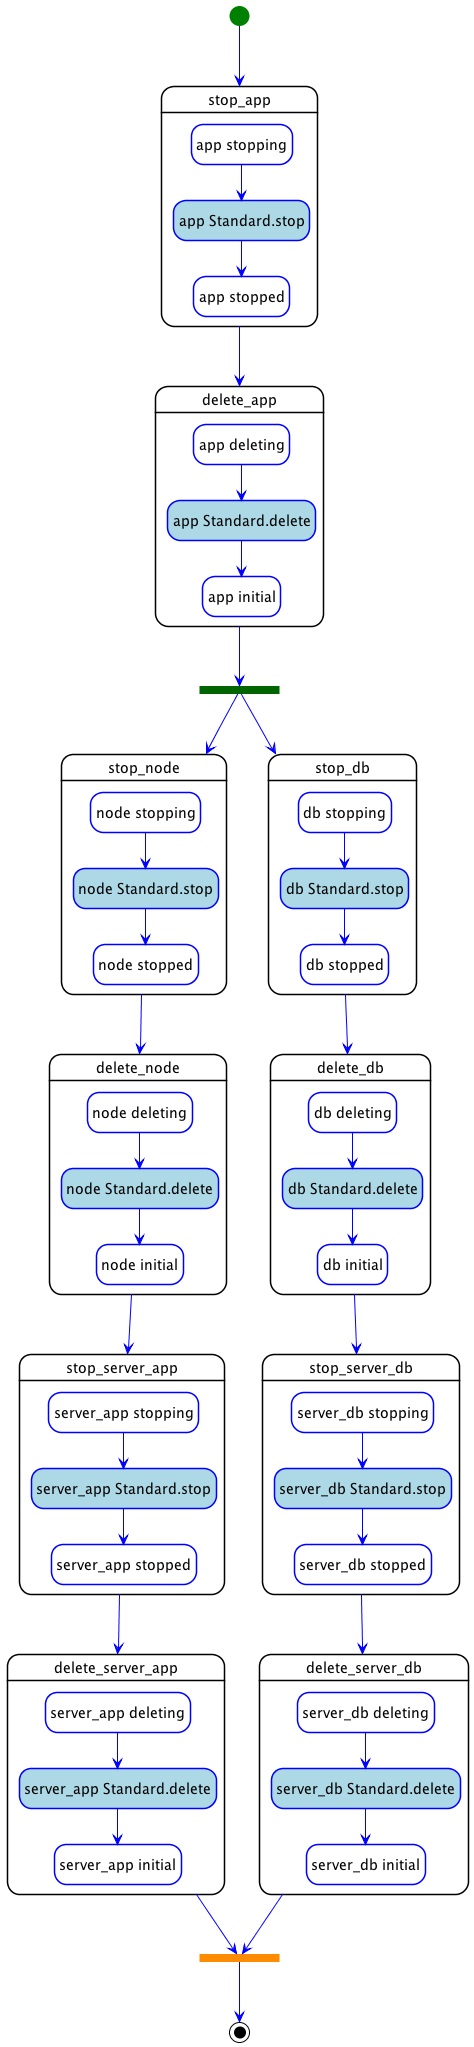

The diagram above was rendered by PlantUML. Its source (embedded in the PNG):
@startuml
hide empty description
skinparam shadowing false
skinparam state {
  ArrowColor blue
  BorderColor blue
  EndColor black
  StartColor green
  BackGroundColor<< step >> white
  BorderColor<< step >> black
  BackGroundColor<< delegate >> lightgrey
  BackGroundColor<< set_state >> white
  BackGroundColor<< call_operation >> lightblue
  BackGroundColor<< inline >> white
}
skinparam ActivityBarColor<<fork>> DarkGreen
skinparam ActivityBarColor<<join>> DarkOrange

state "stop_app" as step_declarative_undeploy_stop_app << step >> {
  state "app stopping" as step_declarative_undeploy_stop_app_app_stopping << set_state >>
  state "app Standard.stop" as step_declarative_undeploy_stop_app_app_Standard.stop << call_operation >>
  state "app stopped" as step_declarative_undeploy_stop_app_app_stopped << set_state >>
  step_declarative_undeploy_stop_app_app_stopping --> step_declarative_undeploy_stop_app_app_Standard.stop
  step_declarative_undeploy_stop_app_app_Standard.stop --> step_declarative_undeploy_stop_app_app_stopped
}
state "delete_app" as step_declarative_undeploy_delete_app << step >> {
  state "app deleting" as step_declarative_undeploy_delete_app_app_deleting << set_state >>
  state "app Standard.delete" as step_declarative_undeploy_delete_app_app_Standard.delete << call_operation >>
  state "app initial" as step_declarative_undeploy_delete_app_app_initial << set_state >>
  step_declarative_undeploy_delete_app_app_deleting --> step_declarative_undeploy_delete_app_app_Standard.delete
  step_declarative_undeploy_delete_app_app_Standard.delete --> step_declarative_undeploy_delete_app_app_initial
}
state "stop_node" as step_declarative_undeploy_stop_node << step >> {
  state "node stopping" as step_declarative_undeploy_stop_node_node_stopping << set_state >>
  state "node Standard.stop" as step_declarative_undeploy_stop_node_node_Standard.stop << call_operation >>
  state "node stopped" as step_declarative_undeploy_stop_node_node_stopped << set_state >>
  step_declarative_undeploy_stop_node_node_stopping --> step_declarative_undeploy_stop_node_node_Standard.stop
  step_declarative_undeploy_stop_node_node_Standard.stop --> step_declarative_undeploy_stop_node_node_stopped
}
state "delete_node" as step_declarative_undeploy_delete_node << step >> {
  state "node deleting" as step_declarative_undeploy_delete_node_node_deleting << set_state >>
  state "node Standard.delete" as step_declarative_undeploy_delete_node_node_Standard.delete << call_operation >>
  state "node initial" as step_declarative_undeploy_delete_node_node_initial << set_state >>
  step_declarative_undeploy_delete_node_node_deleting --> step_declarative_undeploy_delete_node_node_Standard.delete
  step_declarative_undeploy_delete_node_node_Standard.delete --> step_declarative_undeploy_delete_node_node_initial
}
state "stop_db" as step_declarative_undeploy_stop_db << step >> {
  state "db stopping" as step_declarative_undeploy_stop_db_db_stopping << set_state >>
  state "db Standard.stop" as step_declarative_undeploy_stop_db_db_Standard.stop << call_operation >>
  state "db stopped" as step_declarative_undeploy_stop_db_db_stopped << set_state >>
  step_declarative_undeploy_stop_db_db_stopping --> step_declarative_undeploy_stop_db_db_Standard.stop
  step_declarative_undeploy_stop_db_db_Standard.stop --> step_declarative_undeploy_stop_db_db_stopped
}
state "delete_db" as step_declarative_undeploy_delete_db << step >> {
  state "db deleting" as step_declarative_undeploy_delete_db_db_deleting << set_state >>
  state "db Standard.delete" as step_declarative_undeploy_delete_db_db_Standard.delete << call_operation >>
  state "db initial" as step_declarative_undeploy_delete_db_db_initial << set_state >>
  step_declarative_undeploy_delete_db_db_deleting --> step_declarative_undeploy_delete_db_db_Standard.delete
  step_declarative_undeploy_delete_db_db_Standard.delete --> step_declarative_undeploy_delete_db_db_initial
}
state "stop_server_app" as step_declarative_undeploy_stop_server_app << step >> {
  state "server_app stopping" as step_declarative_undeploy_stop_server_app_server_app_stopping << set_state >>
  state "server_app Standard.stop" as step_declarative_undeploy_stop_server_app_server_app_Standard.stop << call_operation >>
  state "server_app stopped" as step_declarative_undeploy_stop_server_app_server_app_stopped << set_state >>
  step_declarative_undeploy_stop_server_app_server_app_stopping --> step_declarative_undeploy_stop_server_app_server_app_Standard.stop
  step_declarative_undeploy_stop_server_app_server_app_Standard.stop --> step_declarative_undeploy_stop_server_app_server_app_stopped
}
state "delete_server_app" as step_declarative_undeploy_delete_server_app << step >> {
  state "server_app deleting" as step_declarative_undeploy_delete_server_app_server_app_deleting << set_state >>
  state "server_app Standard.delete" as step_declarative_undeploy_delete_server_app_server_app_Standard.delete << call_operation >>
  state "server_app initial" as step_declarative_undeploy_delete_server_app_server_app_initial << set_state >>
  step_declarative_undeploy_delete_server_app_server_app_deleting --> step_declarative_undeploy_delete_server_app_server_app_Standard.delete
  step_declarative_undeploy_delete_server_app_server_app_Standard.delete --> step_declarative_undeploy_delete_server_app_server_app_initial
}
state "stop_server_db" as step_declarative_undeploy_stop_server_db << step >> {
  state "server_db stopping" as step_declarative_undeploy_stop_server_db_server_db_stopping << set_state >>
  state "server_db Standard.stop" as step_declarative_undeploy_stop_server_db_server_db_Standard.stop << call_operation >>
  state "server_db stopped" as step_declarative_undeploy_stop_server_db_server_db_stopped << set_state >>
  step_declarative_undeploy_stop_server_db_server_db_stopping --> step_declarative_undeploy_stop_server_db_server_db_Standard.stop
  step_declarative_undeploy_stop_server_db_server_db_Standard.stop --> step_declarative_undeploy_stop_server_db_server_db_stopped
}
state "delete_server_db" as step_declarative_undeploy_delete_server_db << step >> {
  state "server_db deleting" as step_declarative_undeploy_delete_server_db_server_db_deleting << set_state >>
  state "server_db Standard.delete" as step_declarative_undeploy_delete_server_db_server_db_Standard.delete << call_operation >>
  state "server_db initial" as step_declarative_undeploy_delete_server_db_server_db_initial << set_state >>
  step_declarative_undeploy_delete_server_db_server_db_deleting --> step_declarative_undeploy_delete_server_db_server_db_Standard.delete
  step_declarative_undeploy_delete_server_db_server_db_Standard.delete --> step_declarative_undeploy_delete_server_db_server_db_initial
}
step_declarative_undeploy_stop_app --> step_declarative_undeploy_delete_app
state step_declarative_undeploy_delete_app_fork <<fork>>
step_declarative_undeploy_delete_app --> step_declarative_undeploy_delete_app_fork
step_declarative_undeploy_delete_app_fork --> step_declarative_undeploy_stop_node
step_declarative_undeploy_delete_app_fork --> step_declarative_undeploy_stop_db
step_declarative_undeploy_stop_node --> step_declarative_undeploy_delete_node
step_declarative_undeploy_delete_node --> step_declarative_undeploy_stop_server_app
step_declarative_undeploy_stop_db --> step_declarative_undeploy_delete_db
step_declarative_undeploy_delete_db --> step_declarative_undeploy_stop_server_db
step_declarative_undeploy_stop_server_app --> step_declarative_undeploy_delete_server_app
step_declarative_undeploy_stop_server_db --> step_declarative_undeploy_delete_server_db
[*] --> step_declarative_undeploy_stop_app
state declarative_undeploy_join <<join>>
declarative_undeploy_join --> [*]
step_declarative_undeploy_delete_server_app --> declarative_undeploy_join
step_declarative_undeploy_delete_server_db --> declarative_undeploy_join
@enduml